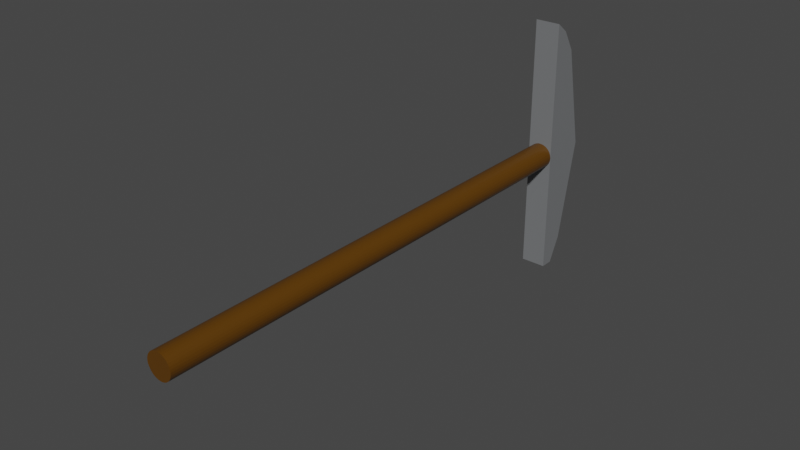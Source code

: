 # Source: pickaxe.blend  (saved by Blender 2.82.7; exported with 4.5.12 LTS)
import bpy
from mathutils import Matrix  # noqa: F401  (used for matrix-valued properties, if any)

bpy.ops.wm.read_factory_settings(use_empty=True)
scene = bpy.context.scene
scene.name = 'Scene'

# ---- collections
col_collection = bpy.data.collections.new('Collection'); scene.collection.children.link(col_collection)

# ---- materials (node trees are filled in below, after node groups)
mat_material = bpy.data.materials.new('Material')
mat_material.alpha_threshold = 0.0
mat_material.use_transparent_shadow = False
mat_material.line_color = (0.0, 0.0, 0.0, 1.0)
mat_material_001 = bpy.data.materials.new('Material.001')
mat_material_001.use_transparent_shadow = False

# ---- material node trees
mat_material.use_nodes = True; mat_material.node_tree.nodes.clear()
_N = mat_material.node_tree.nodes; _L = mat_material.node_tree.links
n0 = _N.new('ShaderNodeOutputMaterial'); n0.name = 'Material Output'; n0.location = (300, 300)
n1 = _N.new('ShaderNodeBsdfPrincipled'); n1.name = 'Principled BSDF'; n1.location = (10, 300)
n1.distribution = 'GGX'
n1.subsurface_method = 'BURLEY'
n1.inputs[0].default_value = (0.1032, 0.04052, 0.0002524, 1.0)
n1.inputs[2].default_value = 0.4
n1.inputs[3].default_value = 1.45
n1.inputs[27].default_value = (0.0, 0.0, 0.0, 1.0)
n1.inputs[28].default_value = 1.0
_L.new(n1.outputs[0], n0.inputs[0])
n0.is_active_output = True
mat_material_001.use_nodes = True; mat_material_001.node_tree.nodes.clear()
_N = mat_material_001.node_tree.nodes; _L = mat_material_001.node_tree.links
n0 = _N.new('ShaderNodeOutputMaterial'); n0.name = 'Material Output'; n0.location = (300, 300)
n1 = _N.new('ShaderNodeBsdfPrincipled'); n1.name = 'Principled BSDF'; n1.location = (10, 300)
n1.distribution = 'GGX'
n1.subsurface_method = 'BURLEY'
n1.inputs[0].default_value = (0.1747, 0.1805, 0.1869, 1.0)
n1.inputs[3].default_value = 1.45
n1.inputs[27].default_value = (0.0, 0.0, 0.0, 1.0)
n1.inputs[28].default_value = 1.0
_L.new(n1.outputs[0], n0.inputs[0])
n0.is_active_output = True

# ---- world
world_world = bpy.data.worlds.new('World'); scene.world = world_world
world_world.use_nodes = True; world_world.node_tree.nodes.clear()
_N = world_world.node_tree.nodes; _L = world_world.node_tree.links
n0 = _N.new('ShaderNodeOutputWorld'); n0.name = 'World Output'; n0.location = (300, 300)
n1 = _N.new('ShaderNodeBackground'); n1.name = 'Background'; n1.location = (10, 300)
n1.inputs[0].default_value = (0.05088, 0.05088, 0.05088, 1.0)
_L.new(n1.outputs[0], n0.inputs[0])
n0.is_active_output = True
world_world.color = (0.05088, 0.05088, 0.05088)
world_world.use_sun_shadow = False
world_world.sun_shadow_jitter_overblur = 0.0

# ---- meshes
me_cube = bpy.data.meshes.new('Cube')
me_cube.from_pydata([(0.0, -22.27, 3.213), (0.0, 16.28, 3.22), (0.1951, -22.27, 3.233), (0.1951, 16.28, 3.24), (0.3827, -22.27, 3.289), (0.3827, 16.28, 3.297), (0.5556, -22.27, 3.382), (0.5556, 16.28, 3.389), (0.7071, -22.27, 3.506), (0.7071, 16.28, 3.513), (0.8315, -22.27, 3.658), (0.8315, 16.28, 3.665), (0.9239, -22.27, 3.831), (0.9239, 16.28, 3.838), (0.9808, -22.28, 4.018), (0.9808, 16.28, 4.025), (1.0, -22.28, 4.213), (1.0, 16.28, 4.22), (0.9808, -22.28, 4.408), (0.9808, 16.28, 4.416), (0.9239, -22.28, 4.596), (0.9239, 16.28, 4.603), (0.8315, -22.28, 4.769), (0.8315, 16.28, 4.776), (0.7071, -22.28, 4.92), (0.7071, 16.27, 4.928), (0.5556, -22.28, 5.045), (0.5556, 16.27, 5.052), (0.3827, -22.28, 5.137), (0.3827, 16.27, 5.144), (0.1951, -22.28, 5.194), (0.1951, 16.27, 5.201), (-3.258e-07, -22.28, 5.213), (-3.258e-07, 16.27, 5.22), (-0.1951, -22.28, 5.194), (-0.1951, 16.27, 5.201), (-0.3827, -22.28, 5.137), (-0.3827, 16.27, 5.144), (-0.5556, -22.28, 5.045), (-0.5556, 16.27, 5.052), (-0.7071, -22.28, 4.92), (-0.7071, 16.27, 4.928), (-0.8315, -22.28, 4.769), (-0.8315, 16.28, 4.776), (-0.9239, -22.28, 4.596), (-0.9239, 16.28, 4.603), (-0.9808, -22.28, 4.408), (-0.9808, 16.28, 4.416), (-1.0, -22.28, 4.213), (-1.0, 16.28, 4.22), (-0.9808, -22.28, 4.018), (-0.9808, 16.28, 4.025), (-0.9239, -22.27, 3.831), (-0.9239, 16.28, 3.838), (-0.8315, -22.27, 3.658), (-0.8315, 16.28, 3.665), (-0.7071, -22.27, 3.506), (-0.7071, 16.28, 3.513), (-0.5556, -22.27, 3.382), (-0.5556, 16.28, 3.389), (-0.3827, -22.27, 3.289), (-0.3827, 16.28, 3.297), (-0.1951, -22.27, 3.233), (-0.1951, 16.28, 3.24)], [], [(0, 1, 3, 2), (2, 3, 5, 4), (4, 5, 7, 6), (6, 7, 9, 8), (8, 9, 11, 10), (10, 11, 13, 12), (12, 13, 15, 14), (14, 15, 17, 16), (16, 17, 19, 18), (18, 19, 21, 20), (20, 21, 23, 22), (22, 23, 25, 24), (24, 25, 27, 26), (26, 27, 29, 28), (28, 29, 31, 30), (30, 31, 33, 32), (32, 33, 35, 34), (34, 35, 37, 36), (36, 37, 39, 38), (38, 39, 41, 40), (40, 41, 43, 42), (42, 43, 45, 44), (44, 45, 47, 46), (46, 47, 49, 48), (48, 49, 51, 50), (50, 51, 53, 52), (52, 53, 55, 54), (54, 55, 57, 56), (56, 57, 59, 58), (58, 59, 61, 60), (3, 1, 63, 61, 59, 57, 55, 53, 51, 49, 47, 45, 43, 41, 39, 37, 35, 33, 31, 29, 27, 25, 23, 21, 19, 17, 15, 13, 11, 9, 7, 5), (60, 61, 63, 62), (62, 63, 1, 0), (0, 2, 4, 6, 8, 10, 12, 14, 16, 18, 20, 22, 24, 26, 28, 30, 32, 34, 36, 38, 40, 42, 44, 46, 48, 50, 52, 54, 56, 58, 60, 62)])
_uv = me_cube.uv_layers.new(name='UVMap')
_uv.uv.foreach_set('vector', [1.0, 0.5, 1.0, 1.0, 0.9688, 1.0, 0.9688, 0.5, 0.9688, 0.5, 0.9688, 1.0, 0.9375, 1.0, 0.9375, 0.5, 0.9375, 0.5, 0.9375, 1.0, 0.9062, 1.0, 0.9062, 0.5, 0.9062, 0.5, 0.9062, 1.0, 0.875, 1.0, 0.875, 0.5, 0.875, 0.5, 0.875, 1.0, 0.8438, 1.0, 0.8438, 0.5, 0.8438, 0.5, 0.8438, 1.0, 0.8125, 1.0, 0.8125, 0.5, 0.8125, 0.5, 0.8125, 1.0, 0.7812, 1.0, 0.7812, 0.5, 0.7812, 0.5, 0.7812, 1.0, 0.75, 1.0, 0.75, 0.5, 0.75, 0.5, 0.75, 1.0, 0.7188, 1.0, 0.7188, 0.5, 0.7188, 0.5, 0.7188, 1.0, 0.6875, 1.0, 0.6875, 0.5, 0.6875, 0.5, 0.6875, 1.0, 0.6562, 1.0, 0.6562, 0.5, 0.6562, 0.5, 0.6562, 1.0, 0.625, 1.0, 0.625, 0.5, 0.625, 0.5, 0.625, 1.0, 0.5938, 1.0, 0.5938, 0.5, 0.5938, 0.5, 0.5938, 1.0, 0.5625, 1.0, 0.5625, 0.5, 0.5625, 0.5, 0.5625, 1.0, 0.5312, 1.0, 0.5312, 0.5, 0.5312, 0.5, 0.5312, 1.0, 0.5, 1.0, 0.5, 0.5, 0.5, 0.5, 0.5, 1.0, 0.4688, 1.0, 0.4688, 0.5, 0.4688, 0.5, 0.4688, 1.0, 0.4375, 1.0, 0.4375, 0.5, 0.4375, 0.5, 0.4375, 1.0, 0.4062, 1.0, 0.4062, 0.5, 0.4062, 0.5, 0.4062, 1.0, 0.375, 1.0, 0.375, 0.5, 0.375, 0.5, 0.375, 1.0, 0.3438, 1.0, 0.3438, 0.5, 0.3438, 0.5, 0.3438, 1.0, 0.3125, 1.0, 0.3125, 0.5, 0.3125, 0.5, 0.3125, 1.0, 0.2812, 1.0, 0.2812, 0.5, 0.2812, 0.5, 0.2812, 1.0, 0.25, 1.0, 0.25, 0.5, 0.25, 0.5, 0.25, 1.0, 0.2188, 1.0, 0.2188, 0.5, 0.2188, 0.5, 0.2188, 1.0, 0.1875, 1.0, 0.1875, 0.5, 0.1875, 0.5, 0.1875, 1.0, 0.1562, 1.0, 0.1562, 0.5, 0.1562, 0.5, 0.1562, 1.0, 0.125, 1.0, 0.125, 0.5, 0.125, 0.5, 0.125, 1.0, 0.09375, 1.0, 0.09375, 0.5, 0.09375, 0.5, 0.09375, 1.0, 0.0625, 1.0, 0.0625, 0.5, 0.2968, 0.4854, 0.25, 0.49, 0.2032, 0.4854, 0.1582, 0.4717, 0.1167, 0.4496, 0.08029, 0.4197, 0.05045, 0.3833, 0.02827, 0.3418, 0.01461, 0.2968, 0.01, 0.25, 0.01461, 0.2032, 0.02827, 0.1582, 0.05045, 0.1167, 0.08029, 0.08029, 0.1167, 0.05045, 0.1582, 0.02827, 0.2032, 0.01461, 0.25, 0.01, 0.2968, 0.01461, 0.3418, 0.02827, 0.3833, 0.05045, 0.4197, 0.08029, 0.4496, 0.1167, 0.4717, 0.1582, 0.4854, 0.2032, 0.49, 0.25, 0.4854, 0.2968, 0.4717, 0.3418, 0.4496, 0.3833, 0.4197, 0.4197, 0.3833, 0.4496, 0.3418, 0.4717, 0.0625, 0.5, 0.0625, 1.0, 0.03125, 1.0, 0.03125, 0.5, 0.03125, 0.5, 0.03125, 1.0, 0.0, 1.0, 0.0, 0.5, 0.75, 0.49, 0.7968, 0.4854, 0.8418, 0.4717, 0.8833, 0.4496, 0.9197, 0.4197, 0.9496, 0.3833, 0.9717, 0.3418, 0.9854, 0.2968, 0.99, 0.25, 0.9854, 0.2032, 0.9717, 0.1582, 0.9496, 0.1167, 0.9197, 0.08029, 0.8833, 0.05045, 0.8418, 0.02827, 0.7968, 0.01461, 0.75, 0.01, 0.7032, 0.01461, 0.6582, 0.02827, 0.6167, 0.05045, 0.5803, 0.08029, 0.5504, 0.1167, 0.5283, 0.1582, 0.5146, 0.2032, 0.51, 0.25, 0.5146, 0.2968, 0.5283, 0.3418, 0.5504, 0.3833, 0.5803, 0.4197, 0.6167, 0.4496, 0.6582, 0.4717, 0.7032, 0.4854])
me_cube.materials.append(mat_material)
me_cube.use_remesh_preserve_volume = False
me_cube.use_remesh_preserve_attributes = False
me_cube.use_mirror_vertex_groups = False
me_cube.update()
me_cube_001 = bpy.data.meshes.new('Cube.001')
me_cube_001.from_pydata([(-1.0, 15.9, -5.447), (-1.0, 15.9, 15.08), (-1.0, 17.9, -3.485), (-1.0, 17.9, 12.61), (1.0, 15.9, -5.447), (1.0, 15.9, 15.08), (1.0, 17.9, -3.485), (1.0, 17.9, 12.61), (-1.0, 16.9, -5.447), (-1.0, 15.9, 4.453), (-1.0, 16.9, 14.29), (-1.0, 19.59, 4.453), (0.0, 17.9, -3.485), (0.0, 17.9, 12.61), (1.0, 19.59, 4.453), (1.0, 16.9, -5.447), (1.0, 16.9, 14.29), (1.0, 15.9, 4.453), (0.0, 15.9, -5.447), (0.0, 15.9, 15.08), (0.0, 16.9, 14.29), (0.0, 16.9, -5.447), (0.0, 15.9, 4.453), (1.0, 16.9, 4.453), (0.0, 19.59, 4.453), (-1.0, 16.9, 4.453)], [], [(25, 10, 3, 11), (24, 13, 7, 14), (23, 16, 5, 17), (22, 19, 1, 9), (21, 15, 4, 18), (20, 10, 1, 19), (16, 20, 19, 5), (7, 13, 20, 16), (13, 3, 10, 20), (8, 21, 18, 0), (2, 12, 21, 8), (12, 6, 15, 21), (18, 22, 9, 0), (4, 17, 22, 18), (17, 5, 19, 22), (15, 23, 17, 4), (6, 14, 23, 15), (14, 7, 16, 23), (12, 24, 14, 6), (2, 11, 24, 12), (11, 3, 13, 24), (8, 25, 11, 2), (0, 9, 25, 8), (9, 1, 10, 25)])
_uv = me_cube_001.uv_layers.new(name='UVMap')
_uv.uv.foreach_set('vector', [0.5, 0.125, 0.625, 0.125, 0.625, 0.25, 0.5, 0.25, 0.5, 0.375, 0.625, 0.375, 0.625, 0.5, 0.5, 0.5, 0.5, 0.625, 0.625, 0.625, 0.625, 0.75, 0.5, 0.75, 0.5, 0.875, 0.625, 0.875, 0.625, 1.0, 0.5, 1.0, 0.25, 0.625, 0.375, 0.625, 0.375, 0.75, 0.25, 0.75, 0.75, 0.625, 0.875, 0.625, 0.875, 0.75, 0.75, 0.75, 0.625, 0.625, 0.75, 0.625, 0.75, 0.75, 0.625, 0.75, 0.625, 0.5, 0.75, 0.5, 0.75, 0.625, 0.625, 0.625, 0.75, 0.5, 0.875, 0.5, 0.875, 0.625, 0.75, 0.625, 0.125, 0.625, 0.25, 0.625, 0.25, 0.75, 0.125, 0.75, 0.125, 0.5, 0.25, 0.5, 0.25, 0.625, 0.125, 0.625, 0.25, 0.5, 0.375, 0.5, 0.375, 0.625, 0.25, 0.625, 0.375, 0.875, 0.5, 0.875, 0.5, 1.0, 0.375, 1.0, 0.375, 0.75, 0.5, 0.75, 0.5, 0.875, 0.375, 0.875, 0.5, 0.75, 0.625, 0.75, 0.625, 0.875, 0.5, 0.875, 0.375, 0.625, 0.5, 0.625, 0.5, 0.75, 0.375, 0.75, 0.375, 0.5, 0.5, 0.5, 0.5, 0.625, 0.375, 0.625, 0.5, 0.5, 0.625, 0.5, 0.625, 0.625, 0.5, 0.625, 0.375, 0.375, 0.5, 0.375, 0.5, 0.5, 0.375, 0.5, 0.375, 0.25, 0.5, 0.25, 0.5, 0.375, 0.375, 0.375, 0.5, 0.25, 0.625, 0.25, 0.625, 0.375, 0.5, 0.375, 0.375, 0.125, 0.5, 0.125, 0.5, 0.25, 0.375, 0.25, 0.375, 0.0, 0.5, 0.0, 0.5, 0.125, 0.375, 0.125, 0.5, 0.0, 0.625, 0.0, 0.625, 0.125, 0.5, 0.125])
me_cube_001.materials.append(mat_material_001)
me_cube_001.use_remesh_fix_poles = True
me_cube_001.use_remesh_preserve_attributes = False
me_cube_001.use_mirror_vertex_groups = False
me_cube_001.update()

# ---- objects
ob_kij_kilof = bpy.data.objects.new('kij_kilof', me_cube)
ob_cube = bpy.data.objects.new('Cube', me_cube_001)

# ---- transforms, parenting, visibility, modifiers, constraints
ob_kij_kilof.location = (0.0, 0.0, 0.0)
ob_kij_kilof.lock_rotations_4d = False
ob_kij_kilof.empty_display_type = 'ARROWS'
ob_kij_kilof.lineart.crease_threshold = 0.0
ob_cube.location = (0.0, 0.0, 0.0)
ob_cube.lineart.crease_threshold = 0.0

# ---- collection membership
col_collection.objects.link(ob_kij_kilof)
col_collection.objects.link(ob_cube)

# ---- scene / render settings (as saved in the file)
scene.frame_start = 1; scene.frame_end = 250; scene.frame_set(1)
scene.render.engine = 'BLENDER_EEVEE_NEXT'
scene.cycles.use_denoising = False
scene.cycles.samples = 128
scene.cycles.sampling_pattern = 'TABULATED_SOBOL'
scene.cycles.use_adaptive_sampling = False
scene.cycles.use_light_tree = False
scene.view_settings.view_transform = 'Filmic'
bpy.context.view_layer.update()

# ---- added for rendering (the .blend has no active camera and no usable light): camera, sun
cam_auto = bpy.data.cameras.new('AutoCamera')
cam_auto.lens = 50.0
cam_auto.sensor_width = 36.0
cam_auto.clip_end = 1000.0
ob_auto_camera = bpy.data.objects.new('AutoCamera', cam_auto)
scene.collection.objects.link(ob_auto_camera)
ob_auto_camera.location = (43.1868, -53.1667, 39.366)
ob_auto_camera.rotation_euler = (1.09748, -7.21219e-08, 0.694738)
scene.camera = ob_auto_camera
light_auto_sun = bpy.data.lights.new('AutoSun', 'SUN')
light_auto_sun.energy = 3.0
light_auto_sun.angle = 0.0523599
ob_auto_sun = bpy.data.objects.new('AutoSun', light_auto_sun)
scene.collection.objects.link(ob_auto_sun)
ob_auto_sun.rotation_euler = (0.872665, 0.174533, 0.523599)
bpy.context.view_layer.update()
